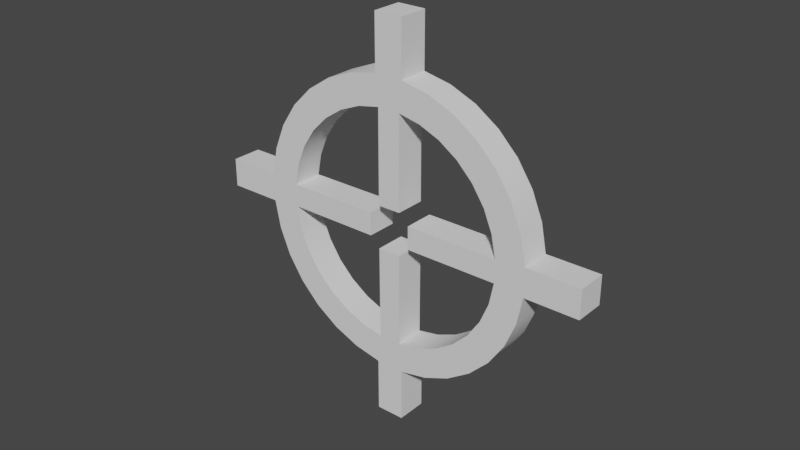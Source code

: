# Source: scope.blend  (saved by Blender 3.5.10; exported with 4.5.12 LTS)
import bpy
from mathutils import Matrix  # noqa: F401  (used for matrix-valued properties, if any)

bpy.ops.wm.read_factory_settings(use_empty=True)
scene = bpy.context.scene
scene.name = 'Scene'

# ---- collections
col_collection = bpy.data.collections.new('Collection'); scene.collection.children.link(col_collection)

# ---- node groups
ng_auto_smooth = bpy.data.node_groups.new('Auto Smooth', 'GeometryNodeTree')
_s = ng_auto_smooth.interface.new_socket(name='Geometry', in_out='OUTPUT', socket_type='NodeSocketGeometry')
_s = ng_auto_smooth.interface.new_socket(name='Geometry', in_out='INPUT', socket_type='NodeSocketGeometry')
_s = ng_auto_smooth.interface.new_socket(name='Angle', in_out='INPUT', socket_type='NodeSocketFloat')
_s.subtype = 'ANGLE'
_s.min_value = 0.0
_s.max_value = 3.142
ng_auto_smooth.is_modifier = True
_N = ng_auto_smooth.nodes; _L = ng_auto_smooth.links
n0 = _N.new('NodeGroupOutput'); n0.name = 'Group Output'; n0.location = (480, -100)
n1 = _N.new('NodeGroupInput'); n1.name = 'Group Input'; n1.location = (-420, -300)
n2 = _N.new('NodeGroupInput'); n2.name = 'Group Input.001'; n2.location = (-60, -100)
n3 = _N.new('GeometryNodeSetShadeSmooth'); n3.name = 'Set Shade Smooth'; n3.location = (120, -100)
n3.domain = 'EDGE'
n4 = _N.new('GeometryNodeSetShadeSmooth'); n4.name = 'Set Shade Smooth.001'; n4.location = (300, -100)
n5 = _N.new('GeometryNodeInputMeshEdgeAngle'); n5.name = 'Edge Angle'; n5.location = (-420, -220)
n6 = _N.new('GeometryNodeInputEdgeSmooth'); n6.name = 'Is Edge Smooth'; n6.location = (-60, -160)
n7 = _N.new('GeometryNodeInputShadeSmooth'); n7.name = 'Is Face Smooth'; n7.location = (-240, -340)
n8 = _N.new('FunctionNodeBooleanMath'); n8.name = 'Boolean Math'; n8.location = (-60, -220)
n9 = _N.new('FunctionNodeCompare'); n9.name = 'Compare'; n9.location = (-240, -180)
n9.operation = 'LESS_EQUAL'
_L.new(n5.outputs[0], n9.inputs[0])
_L.new(n4.outputs[0], n0.inputs[0])
_L.new(n1.outputs[1], n9.inputs[1])
_L.new(n9.outputs[0], n8.inputs[0])
_L.new(n7.outputs[0], n8.inputs[1])
_L.new(n2.outputs[0], n3.inputs[0])
_L.new(n6.outputs[0], n3.inputs[1])
_L.new(n3.outputs[0], n4.inputs[0])
_L.new(n8.outputs[0], n3.inputs[2])
n0.is_active_output = True

# ---- world
world_world = bpy.data.worlds.new('World'); scene.world = world_world
world_world.use_nodes = True; world_world.node_tree.nodes.clear()
_N = world_world.node_tree.nodes; _L = world_world.node_tree.links
n0 = _N.new('ShaderNodeOutputWorld'); n0.name = 'World Output'; n0.location = (300, 300)
n1 = _N.new('ShaderNodeBackground'); n1.name = 'Background'; n1.location = (10, 300)
n1.inputs[0].default_value = (0.05088, 0.05088, 0.05088, 1.0)
_L.new(n1.outputs[0], n0.inputs[0])
n0.is_active_output = True
world_world.color = (0.05088, 0.05088, 0.05088)
world_world.use_sun_shadow = False
world_world.sun_shadow_jitter_overblur = 0.0

# ---- meshes
me_circle = bpy.data.meshes.new('Circle')
me_circle.from_pydata([(4.34e-09, 0.555, 0.00132), (-0.1083, 0.5443, 0.00132), (-0.2124, 0.5127, 0.00132), (-0.3083, 0.4614, 0.00132), (-0.3924, 0.3924, 0.00132), (-0.4614, 0.3083, 0.00132), (-0.5127, 0.2124, 0.00132), (-0.5443, 0.1083, 0.00132), (-0.555, 3.674e-09, 0.00132), (-0.5443, -0.1083, 0.00132), (-0.5127, -0.2124, 0.00132), (-0.4614, -0.3083, 0.00132), (-0.3924, -0.3924, 0.00132), (-0.3083, -0.4614, 0.00132), (-0.2124, -0.5127, 0.00132), (-0.1083, -0.5443, 0.00132), (-3.111e-09, -0.555, 0.00132), (0.1083, -0.5443, 0.00132), (0.2124, -0.5127, 0.00132), (0.3083, -0.4614, 0.00132), (0.3924, -0.3924, 0.00132), (0.4614, -0.3083, 0.00132), (0.5127, -0.2124, 0.00132), (0.5443, -0.1083, 0.00132), (0.555, -3.776e-09, 0.00132), (0.5443, 0.1083, 0.00132), (0.5127, 0.2124, 0.00132), (0.4614, 0.3083, 0.00132), (0.3924, 0.3924, 0.00132), (0.3083, 0.4614, 0.00132), (0.2124, 0.5127, 0.00132), (0.1083, 0.5443, 0.00132), (-7.125e-10, 0.4412, 0.00132), (-0.08606, 0.4327, 0.00132), (-0.1688, 0.4076, 0.00132), (-0.2451, 0.3668, 0.00132), (-0.3119, 0.3119, 0.00132), (-0.3668, 0.2451, 0.00132), (-0.4076, 0.1688, 0.00132), (-0.4327, 0.08606, 0.00132), (-0.4412, 8.769e-10, 0.00132), (-0.4327, -0.08606, 0.00132), (-0.4076, -0.1688, 0.00132), (-0.3668, -0.2451, 0.00132), (-0.3119, -0.3119, 0.00132), (-0.2451, -0.3668, 0.00132), (-0.1688, -0.4076, 0.00132), (-0.08606, -0.4327, 0.00132), (-7.125e-10, -0.4412, 0.00132), (0.08606, -0.4327, 0.00132), (0.1688, -0.4076, 0.00132), (0.2451, -0.3668, 0.00132), (0.3119, -0.3119, 0.00132), (0.3668, -0.2451, 0.00132), (0.4076, -0.1688, 0.00132), (0.4327, -0.08606, 0.00132), (0.4412, 8.769e-10, 0.00132), (0.4327, 0.08606, 0.00132), (0.4076, 0.1688, 0.00132), (0.3668, 0.2451, 0.00132), (0.3119, 0.3119, 0.00132), (0.2451, 0.3668, 0.00132), (0.1688, 0.4076, 0.00132), (0.08606, 0.4327, 0.00132), (-0.03574, 0.08646, 0.00132), (-0.07783, 0.05192, 0.00132), (-0.08646, -0.03574, 0.00132), (-0.05192, -0.07783, 0.00132), (0.03574, -0.08646, 0.00132), (0.07783, -0.05192, 0.00132), (0.08646, 0.03574, 0.00132), (0.05192, 0.07783, 0.00132), (-0.1083, 0.5443, 0.1175), (4.34e-09, 0.555, 0.1175), (-0.2124, 0.5127, 0.1175), (-0.3083, 0.4614, 0.1175), (-0.3924, 0.3924, 0.1175), (-0.4614, 0.3083, 0.1175), (-0.5127, 0.2124, 0.1175), (-0.5443, 0.1083, 0.1175), (-0.555, 3.674e-09, 0.1175), (-0.5443, -0.1083, 0.1175), (-0.5127, -0.2124, 0.1175), (-0.4614, -0.3083, 0.1175), (-0.3924, -0.3924, 0.1175), (-0.3083, -0.4614, 0.1175), (-0.2124, -0.5127, 0.1175), (-0.1083, -0.5443, 0.1175), (-3.111e-09, -0.555, 0.1175), (0.1083, -0.5443, 0.1175), (0.2124, -0.5127, 0.1175), (0.3083, -0.4614, 0.1175), (0.3924, -0.3924, 0.1175), (0.4614, -0.3083, 0.1175), (0.5127, -0.2124, 0.1175), (0.5443, -0.1083, 0.1175), (0.555, -3.776e-09, 0.1175), (0.5443, 0.1083, 0.1175), (0.5127, 0.2124, 0.1175), (0.4614, 0.3083, 0.1175), (0.3924, 0.3924, 0.1175), (0.3083, 0.4614, 0.1175), (0.2124, 0.5127, 0.1175), (0.1083, 0.5443, 0.1175), (-0.08606, 0.4327, 0.1175), (-7.125e-10, 0.4412, 0.1175), (-0.1688, 0.4076, 0.1175), (-0.2451, 0.3668, 0.1175), (-0.3119, 0.3119, 0.1175), (-0.3668, 0.2451, 0.1175), (-0.4076, 0.1688, 0.1175), (-0.4327, 0.08606, 0.1175), (-0.4412, 8.769e-10, 0.1175), (-0.4327, -0.08606, 0.1175), (-0.4076, -0.1688, 0.1175), (-0.3668, -0.2451, 0.1175), (-0.3119, -0.3119, 0.1175), (-0.2451, -0.3668, 0.1175), (-0.1688, -0.4076, 0.1175), (-0.08606, -0.4327, 0.1175), (-7.125e-10, -0.4412, 0.1175), (0.08606, -0.4327, 0.1175), (0.1688, -0.4076, 0.1175), (0.2451, -0.3668, 0.1175), (0.3119, -0.3119, 0.1175), (0.3668, -0.2451, 0.1175), (0.4076, -0.1688, 0.1175), (0.4327, -0.08606, 0.1175), (0.4412, 8.769e-10, 0.1175), (0.4327, 0.08606, 0.1175), (0.4076, 0.1688, 0.1175), (0.3668, 0.2451, 0.1175), (0.3119, 0.3119, 0.1175), (0.2451, 0.3668, 0.1175), (0.1688, 0.4076, 0.1175), (0.08606, 0.4327, 0.1175), (-0.08646, -0.03574, 0.1175), (-0.07783, 0.05192, 0.1175), (0.03574, -0.08646, 0.1175), (-0.05192, -0.07783, 0.1175), (0.08646, 0.03574, 0.1175), (0.07783, -0.05192, 0.1175), (-0.03574, 0.08646, 0.1175), (0.05192, 0.07783, 0.1175), (-0.7593, 0.02012, 0.00132), (-0.7486, 0.1284, 0.00132), (-0.02012, -0.7593, 0.00132), (-0.1284, -0.7486, 0.00132), (0.7593, -0.02012, 0.00132), (0.7486, -0.1284, 0.00132), (0.02012, 0.7593, 0.00132), (0.1284, 0.7486, 0.00132), (-0.7593, 0.02012, 0.1175), (-0.7486, 0.1284, 0.1175), (-0.02012, -0.7593, 0.1175), (-0.1284, -0.7486, 0.1175), (0.7593, -0.02012, 0.1175), (0.7486, -0.1284, 0.1175), (0.02012, 0.7593, 0.1175), (0.1284, 0.7486, 0.1175)], [], [(20, 19, 51, 52), (7, 6, 38, 39), (21, 20, 52, 53), (8, 7, 39, 40), (22, 21, 53, 54), (9, 8, 40, 41), (23, 22, 54, 55), (10, 9, 41, 42), (24, 23, 55, 56), (11, 10, 42, 43), (25, 24, 56, 57), (12, 11, 43, 44), (26, 25, 57, 58), (13, 12, 44, 45), (27, 26, 58, 59), (14, 13, 45, 46), (1, 0, 32, 33), (28, 27, 59, 60), (15, 14, 46, 47), (2, 1, 33, 34), (29, 28, 60, 61), (16, 15, 47, 48), (3, 2, 34, 35), (30, 29, 61, 62), (17, 16, 48, 49), (4, 3, 35, 36), (31, 30, 62, 63), (18, 17, 49, 50), (5, 4, 36, 37), (0, 31, 63, 32), (19, 18, 50, 51), (6, 5, 37, 38), (32, 63, 71, 64), (40, 39, 65, 66), (56, 55, 69, 70), (48, 47, 67, 68), (92, 124, 123, 91), (79, 111, 110, 78), (93, 125, 124, 92), (80, 112, 111, 79), (94, 126, 125, 93), (81, 113, 112, 80), (95, 127, 126, 94), (82, 114, 113, 81), (96, 128, 127, 95), (83, 115, 114, 82), (97, 129, 128, 96), (84, 116, 115, 83), (98, 130, 129, 97), (85, 117, 116, 84), (99, 131, 130, 98), (86, 118, 117, 85), (72, 104, 105, 73), (100, 132, 131, 99), (87, 119, 118, 86), (74, 106, 104, 72), (101, 133, 132, 100), (88, 120, 119, 87), (75, 107, 106, 74), (102, 134, 133, 101), (89, 121, 120, 88), (76, 108, 107, 75), (103, 135, 134, 102), (90, 122, 121, 89), (77, 109, 108, 76), (73, 105, 135, 103), (91, 123, 122, 90), (78, 110, 109, 77), (105, 142, 143, 135), (112, 136, 137, 111), (128, 140, 141, 127), (120, 138, 139, 119), (37, 109, 110, 38), (12, 84, 83, 11), (38, 110, 111, 39), (13, 85, 84, 12), (14, 86, 85, 13), (40, 112, 113, 41), (15, 87, 86, 14), (41, 113, 114, 42), (23, 149, 157, 95), (42, 114, 115, 43), (17, 89, 88, 16), (43, 115, 116, 44), (18, 90, 89, 17), (65, 137, 136, 66), (44, 116, 117, 45), (19, 91, 90, 18), (67, 139, 138, 68), (45, 117, 118, 46), (20, 92, 91, 19), (69, 141, 140, 70), (46, 118, 119, 47), (21, 93, 92, 20), (71, 143, 142, 64), (22, 94, 93, 21), (64, 142, 105, 32), (48, 120, 121, 49), (23, 95, 94, 22), (63, 135, 143, 71), (49, 121, 122, 50), (103, 159, 158, 73), (66, 136, 112, 40), (50, 122, 123, 51), (25, 97, 96, 24), (39, 111, 137, 65), (51, 123, 124, 52), (26, 98, 97, 25), (70, 140, 128, 56), (52, 124, 125, 53), (27, 99, 98, 26), (1, 72, 73, 0), (55, 127, 141, 69), (53, 125, 126, 54), (28, 100, 99, 27), (2, 74, 72, 1), (68, 138, 120, 48), (54, 126, 127, 55), (29, 101, 100, 28), (3, 75, 74, 2), (47, 119, 139, 67), (30, 102, 101, 29), (4, 76, 75, 3), (56, 128, 129, 57), (31, 103, 102, 30), (5, 77, 76, 4), (57, 129, 130, 58), (31, 151, 159, 103), (6, 78, 77, 5), (58, 130, 131, 59), (32, 105, 104, 33), (7, 79, 78, 6), (59, 131, 132, 60), (33, 104, 106, 34), (95, 157, 156, 96), (60, 132, 133, 61), (34, 106, 107, 35), (9, 81, 80, 8), (61, 133, 134, 62), (35, 107, 108, 36), (10, 82, 81, 9), (62, 134, 135, 63), (36, 108, 109, 37), (11, 83, 82, 10), (146, 154, 155, 147), (148, 156, 157, 149), (150, 158, 159, 151), (144, 152, 153, 145), (8, 144, 145, 7), (80, 152, 144, 8), (16, 146, 147, 15), (24, 148, 149, 23), (0, 150, 151, 31), (96, 156, 148, 24), (73, 158, 150, 0), (15, 147, 155, 87), (79, 153, 152, 80), (7, 145, 153, 79), (87, 155, 154, 88), (88, 154, 146, 16)])
me_circle.polygons.foreach_set('use_smooth', [True] * 160)
_uv = me_circle.uv_layers.new(name='UVMap')
_uv.uv.foreach_set('vector', [0.0, 0.0, 0.0, 0.0, 0.0, 0.0, 0.0, 0.0, 0.0, 0.0, 0.0, 0.0, 0.0, 0.0, 0.0, 0.0, 0.0, 0.0, 0.0, 0.0, 0.0, 0.0, 0.0, 0.0, 0.0, 0.0, 0.0, 0.0, 0.0, 0.0, 0.0, 0.0, 0.0, 0.0, 0.0, 0.0, 0.0, 0.0, 0.0, 0.0, 0.0, 0.0, 0.0, 0.0, 0.0, 0.0, 0.0, 0.0, 0.0, 0.0, 0.0, 0.0, 0.0, 0.0, 0.0, 0.0, 0.0, 0.0, 0.0, 0.0, 0.0, 0.0, 0.0, 0.0, 0.0, 0.0, 0.0, 0.0, 0.0, 0.0, 0.0, 0.0, 0.0, 0.0, 0.0, 0.0, 0.0, 0.0, 0.0, 0.0, 0.0, 0.0, 0.0, 0.0, 0.0, 0.0, 0.0, 0.0, 0.0, 0.0, 0.0, 0.0, 0.0, 0.0, 0.0, 0.0, 0.0, 0.0, 0.0, 0.0, 0.0, 0.0, 0.0, 0.0, 0.0, 0.0, 0.0, 0.0, 0.0, 0.0, 0.0, 0.0, 0.0, 0.0, 0.0, 0.0, 0.0, 0.0, 0.0, 0.0, 0.0, 0.0, 0.0, 0.0, 0.0, 0.0, 0.0, 0.0, 0.0, 0.0, 0.0, 0.0, 0.0, 0.0, 0.0, 0.0, 0.0, 0.0, 0.0, 0.0, 0.0, 0.0, 0.0, 0.0, 0.0, 0.0, 0.0, 0.0, 0.0, 0.0, 0.0, 0.0, 0.0, 0.0, 0.0, 0.0, 0.0, 0.0, 0.0, 0.0, 0.0, 0.0, 0.0, 0.0, 0.0, 0.0, 0.0, 0.0, 0.0, 0.0, 0.0, 0.0, 0.0, 0.0, 0.0, 0.0, 0.0, 0.0, 0.0, 0.0, 0.0, 0.0, 0.0, 0.0, 0.0, 0.0, 0.0, 0.0, 0.0, 0.0, 0.0, 0.0, 0.0, 0.0, 0.0, 0.0, 0.0, 0.0, 0.0, 0.0, 0.0, 0.0, 0.0, 0.0, 0.0, 0.0, 0.0, 0.0, 0.0, 0.0, 0.0, 0.0, 0.0, 0.0, 0.0, 0.0, 0.0, 0.0, 0.0, 0.0, 0.0, 0.0, 0.0, 0.0, 0.0, 0.0, 0.0, 0.0, 0.0, 0.0, 0.0, 0.0, 0.0, 0.0, 0.0, 0.0, 0.0, 0.0, 0.0, 0.0, 0.0, 0.0, 0.0, 0.0, 0.0, 0.0, 0.0, 0.0, 0.0, 0.0, 0.0, 0.0, 0.0, 0.0, 0.0, 0.0, 0.0, 0.0, 0.0, 0.0, 0.0, 0.0, 0.0, 0.0, 0.0, 0.0, 0.0, 0.0, 0.0, 0.0, 0.0, 0.0, 0.0, 0.0, 0.0, 0.0, 0.0, 0.0, 0.0, 0.0, 0.0, 0.0, 0.0, 0.0, 0.0, 0.0, 0.0, 0.0, 0.0, 0.0, 0.0, 0.0, 0.0, 0.0, 0.0, 0.0, 0.0, 0.0, 0.0, 0.0, 0.0, 0.0, 0.0, 0.0, 0.0, 0.0, 0.0, 0.0, 0.0, 0.0, 0.0, 0.0, 0.0, 0.0, 0.0, 0.0, 0.0, 0.0, 0.0, 0.0, 0.0, 0.0, 0.0, 0.0, 0.0, 0.0, 0.0, 0.0, 0.0, 0.0, 0.0, 0.0, 0.0, 0.0, 0.0, 0.0, 0.0, 0.0, 0.0, 0.0, 0.0, 0.0, 0.0, 0.0, 0.0, 0.0, 0.0, 0.0, 0.0, 0.0, 0.0, 0.0, 0.0, 0.0, 0.0, 0.0, 0.0, 0.0, 0.0, 0.0, 0.0, 0.0, 0.0, 0.0, 0.0, 0.0, 0.0, 0.0, 0.0, 0.0, 0.0, 0.0, 0.0, 0.0, 0.0, 0.0, 0.0, 0.0, 0.0, 0.0, 0.0, 0.0, 0.0, 0.0, 0.0, 0.0, 0.0, 0.0, 0.0, 0.0, 0.0, 0.0, 0.0, 0.0, 0.0, 0.0, 0.0, 0.0, 0.0, 0.0, 0.0, 0.0, 0.0, 0.0, 0.0, 0.0, 0.0, 0.0, 0.0, 0.0, 0.0, 0.0, 0.0, 0.0, 0.0, 0.0, 0.0, 0.0, 0.0, 0.0, 0.0, 0.0, 0.0, 0.0, 0.0, 0.0, 0.0, 0.0, 0.0, 0.0, 0.0, 0.0, 0.0, 0.0, 0.0, 0.0, 0.0, 0.0, 0.0, 0.0, 0.0, 0.0, 0.0, 0.0, 0.0, 0.0, 0.0, 0.0, 0.0, 0.0, 0.0, 0.0, 0.0, 0.0, 0.0, 0.0, 0.0, 0.0, 0.0, 0.0, 0.0, 0.0, 0.0, 0.0, 0.0, 0.0, 0.0, 0.0, 0.0, 0.0, 0.0, 0.0, 0.0, 0.0, 0.0, 0.0, 0.0, 0.0, 0.0, 0.0, 0.0, 0.0, 0.0, 0.0, 0.0, 0.0, 0.0, 0.0, 0.0, 0.0, 0.0, 0.0, 0.0, 0.0, 0.0, 0.0, 0.0, 0.0, 0.0, 0.0, 0.0, 0.0, 0.0, 0.0, 0.0, 0.0, 0.0, 0.0, 0.0, 0.0, 0.0, 0.0, 0.0, 0.0, 0.0, 0.0, 0.0, 0.0, 0.0, 0.0, 0.0, 0.0, 0.0, 0.0, 0.0, 0.0, 0.0, 0.0, 0.0, 0.0, 0.0, 0.0, 0.0, 0.0, 0.0, 0.0, 0.0, 0.0, 0.0, 0.0, 0.0, 0.0, 0.0, 0.0, 0.0, 0.0, 0.0, 0.0, 0.0, 0.0, 0.0, 0.0, 0.0, 0.0, 0.0, 0.0, 0.0, 0.0, 0.0, 0.0, 0.0, 0.0, 0.0, 0.0, 0.0, 0.0, 0.0, 0.0, 0.0, 0.0, 0.0, 0.0, 0.0, 0.0, 0.0, 0.0, 0.0, 0.0, 0.0, 0.0, 0.0, 0.0, 0.0, 0.0, 0.0, 0.0, 0.0, 0.0, 0.0, 0.0, 0.0, 0.0, 0.0, 0.0, 0.0, 0.0, 0.0, 0.0, 0.0, 0.0, 0.0, 0.0, 0.0, 0.0, 0.0, 0.0, 0.0, 0.0, 0.0, 0.0, 0.0, 0.0, 0.0, 0.0, 0.0, 0.0, 0.0, 0.0, 0.0, 0.0, 0.0, 0.0, 0.0, 0.0, 0.0, 0.0, 0.0, 0.0, 0.0, 0.0, 0.0, 0.0, 0.0, 0.0, 0.0, 0.0, 0.0, 0.0, 0.0, 0.0, 0.0, 0.0, 0.0, 0.0, 0.0, 0.0, 0.0, 0.0, 0.0, 0.0, 0.0, 0.0, 0.0, 0.0, 0.0, 0.0, 0.0, 0.0, 0.0, 0.0, 0.0, 0.0, 0.0, 0.0, 0.0, 0.0, 0.0, 0.0, 0.0, 0.0, 0.0, 0.0, 0.0, 0.0, 0.0, 0.0, 0.0, 0.0, 0.0, 0.0, 0.0, 0.0, 0.0, 0.0, 0.0, 0.0, 0.0, 0.0, 0.0, 0.0, 0.0, 0.0, 0.0, 0.0, 0.0, 0.0, 0.0, 0.0, 0.0, 0.0, 0.0, 0.0, 0.0, 0.0, 0.0, 0.0, 0.0, 0.0, 0.0, 0.0, 0.0, 0.0, 0.0, 0.0, 0.0, 0.0, 0.0, 0.0, 0.0, 0.0, 0.0, 0.0, 0.0, 0.0, 0.0, 0.0, 0.0, 0.0, 0.0, 0.0, 0.0, 0.0, 0.0, 0.0, 0.0, 0.0, 0.0, 0.0, 0.0, 0.0, 0.0, 0.0, 0.0, 0.0, 0.0, 0.0, 0.0, 0.0, 0.0, 0.0, 0.0, 0.0, 0.0, 0.0, 0.0, 0.0, 0.0, 0.0, 0.0, 0.0, 0.0, 0.0, 0.0, 0.0, 0.0, 0.0, 0.0, 0.0, 0.0, 0.0, 0.0, 0.0, 0.0, 0.0, 0.0, 0.0, 0.0, 0.0, 0.0, 0.0, 0.0, 0.0, 0.0, 0.0, 0.0, 0.0, 0.0, 0.0, 0.0, 0.0, 0.0, 0.0, 0.0, 0.0, 0.0, 0.0, 0.0, 0.0, 0.0, 0.0, 0.0, 0.0, 0.0, 0.0, 0.0, 0.0, 0.0, 0.0, 0.0, 0.0, 0.0, 0.0, 0.0, 0.0, 0.0, 0.0, 0.0, 0.0, 0.0, 0.0, 0.0, 0.0, 0.0, 0.0, 0.0, 0.0, 0.0, 0.0, 0.0, 0.0, 0.0, 0.0, 0.0, 0.0, 0.0, 0.0, 0.0, 0.0, 0.0, 0.0, 0.0, 0.0, 0.0, 0.0, 0.0, 0.0, 0.0, 0.0, 0.0, 0.0, 0.0, 0.0, 0.0, 0.0, 0.0, 0.0, 0.0, 0.0, 0.0, 0.0, 0.0, 0.0, 0.0, 0.0, 0.0, 0.0, 0.0, 0.0, 0.0, 0.0, 0.0, 0.0, 0.0, 0.0, 0.0, 0.0, 0.0, 0.0, 0.0, 0.0, 0.0, 0.0, 0.0, 0.0, 0.0, 0.0, 0.0, 0.0, 0.0, 0.0, 0.0, 0.0, 0.0, 0.0, 0.0, 0.0, 0.0, 0.0, 0.0, 0.0, 0.0, 0.0, 0.0, 0.0, 0.0, 0.0, 0.0, 0.0, 0.0, 0.0, 0.0, 0.0, 0.0, 0.0, 0.0, 0.0, 0.0, 0.0, 0.0, 0.0, 0.0, 0.0, 0.0, 0.0, 0.0, 0.0, 0.0, 0.0, 0.0, 0.0, 0.0, 0.0, 0.0, 0.0, 0.0, 0.0, 0.0, 0.0, 0.0, 0.0, 0.0, 0.0, 0.0, 0.0, 0.0, 0.0, 0.0, 0.0, 0.0, 0.0, 0.0, 0.0, 0.0, 0.0, 0.0, 0.0, 0.0, 0.0, 0.0, 0.0, 0.0, 0.0, 0.0, 0.0, 0.0, 0.0, 0.0, 0.0, 0.0, 0.0, 0.0, 0.0, 0.0, 0.0, 0.0, 0.0, 0.0, 0.0, 0.0, 0.0, 0.0, 0.0, 0.0, 0.0, 0.0, 0.0, 0.0, 0.0, 0.0, 0.0, 0.0, 0.0, 0.0, 0.0, 0.0, 0.0, 0.0, 0.0, 0.0, 0.0, 0.0, 0.0, 0.0, 0.0, 0.0, 0.0, 0.0, 0.0, 0.0, 0.0, 0.0, 0.0, 0.0, 0.0, 0.0, 0.0, 0.0, 0.0, 0.0, 0.0, 0.0, 0.0, 0.0, 0.0, 0.0, 0.0, 0.0, 0.0, 0.0, 0.0, 0.0, 0.0, 0.0, 0.0, 0.0, 0.0, 0.0, 0.0, 0.0, 0.0, 0.0, 0.0, 0.0, 0.0, 0.0, 0.0, 0.0, 0.0, 0.0, 0.0, 0.0, 0.0, 0.0, 0.0, 0.0, 0.0, 0.0, 0.0, 0.0, 0.0, 0.0, 0.0, 0.0, 0.0, 0.0, 0.0, 0.0, 0.0, 0.0, 0.0, 0.0, 0.0, 0.0, 0.0, 0.0, 0.0, 0.0, 0.0, 0.0, 0.0, 0.0, 0.0, 0.0, 0.0, 0.0, 0.0, 0.0, 0.0, 0.0, 0.0, 0.0, 0.0, 0.0, 0.0, 0.0, 0.0, 0.0, 0.0, 0.0, 0.0, 0.0, 0.0, 0.0, 0.0, 0.0, 0.0, 0.0, 0.0, 0.0, 0.0, 0.0, 0.0, 0.0, 0.0, 0.0, 0.0, 0.0, 0.0, 0.0, 0.0, 0.0, 0.0, 0.0, 0.0, 0.0, 0.0, 0.0, 0.0, 0.0, 0.0, 0.0, 0.0, 0.0, 0.0, 0.0, 0.0, 0.0, 0.0, 0.0, 0.0, 0.0, 0.0, 0.0, 0.0, 0.0, 0.0, 0.0, 0.0, 0.0, 0.0, 0.0, 0.0, 0.0, 0.0, 0.0, 0.0, 0.0, 0.0, 0.0, 0.0, 0.0, 0.0, 0.0, 0.0, 0.0, 0.0, 0.0, 0.0, 0.0, 0.0, 0.0, 0.0, 0.0, 0.0, 0.0, 0.0, 0.0, 0.0, 0.0, 0.0, 0.0, 0.0, 0.0, 0.0, 0.0, 0.0, 0.0, 0.0, 0.0, 0.0, 0.0, 0.0, 0.0, 0.0, 0.0, 0.0, 0.0, 0.0, 0.0, 0.0, 0.0, 0.0, 0.0, 0.0, 0.0, 0.0, 0.0, 0.0, 0.0, 0.0, 0.0, 0.0, 0.0, 0.0, 0.0, 0.0, 0.0, 0.0, 0.0, 0.0, 0.0, 0.0, 0.0, 0.0, 0.0, 0.0, 0.0, 0.0, 0.0, 0.0, 0.0, 0.0, 0.0, 0.0, 0.0, 0.0, 0.0, 0.0, 0.0, 0.0, 0.0, 0.0, 0.0, 0.0, 0.0, 0.0, 0.0, 0.0, 0.0, 0.0, 0.0, 0.0, 0.0, 0.0, 0.0, 0.0, 0.0, 0.0, 0.0, 0.0, 0.0, 0.0, 0.0, 0.0, 0.0, 0.0, 0.0, 0.0, 0.0, 0.0, 0.0, 0.0, 0.0, 0.0, 0.0, 0.0, 0.0, 0.0, 0.0, 0.0])
me_circle.update()

# ---- objects
ob_circle = bpy.data.objects.new('Circle', me_circle)

# ---- transforms, parenting, visibility, modifiers, constraints
ob_circle.location = (0.0, 0.0, 0.0)
ob_circle.rotation_euler = (1.571, -0.09905, -4.344e-09)
_m = ob_circle.modifiers.new('Auto Smooth', 'NODES')
_m.node_group = ng_auto_smooth
_gi = [s.identifier for s in ng_auto_smooth.interface.items_tree if s.item_type == 'SOCKET' and s.in_out == 'INPUT']
_m[_gi[1]] = 0.5236  # Angle

# ---- collection membership
col_collection.objects.link(ob_circle)

# ---- scene / render settings (as saved in the file)
scene.frame_start = 1; scene.frame_end = 250; scene.frame_set(1)
scene.render.engine = 'BLENDER_EEVEE_NEXT'
scene.cycles.use_denoising = False
scene.cycles.sampling_pattern = 'TABULATED_SOBOL'
scene.view_settings.view_transform = 'Filmic'
scene.unit_settings.scale_length = 2.0
bpy.context.view_layer.update()

# ---- added for rendering (the .blend has no active camera and no usable light): camera, sun
cam_auto = bpy.data.cameras.new('AutoCamera')
cam_auto.lens = 50.0
cam_auto.sensor_width = 36.0
cam_auto.clip_end = 1000.0
ob_auto_camera = bpy.data.objects.new('AutoCamera', cam_auto)
scene.collection.objects.link(ob_auto_camera)
ob_auto_camera.location = (2.17636, -2.67104, 1.74109)
ob_auto_camera.rotation_euler = (1.09748, -7.21219e-08, 0.694738)
scene.camera = ob_auto_camera
light_auto_sun = bpy.data.lights.new('AutoSun', 'SUN')
light_auto_sun.energy = 3.0
light_auto_sun.angle = 0.0523599
ob_auto_sun = bpy.data.objects.new('AutoSun', light_auto_sun)
scene.collection.objects.link(ob_auto_sun)
ob_auto_sun.rotation_euler = (0.872665, 0.174533, 0.523599)
bpy.context.view_layer.update()
